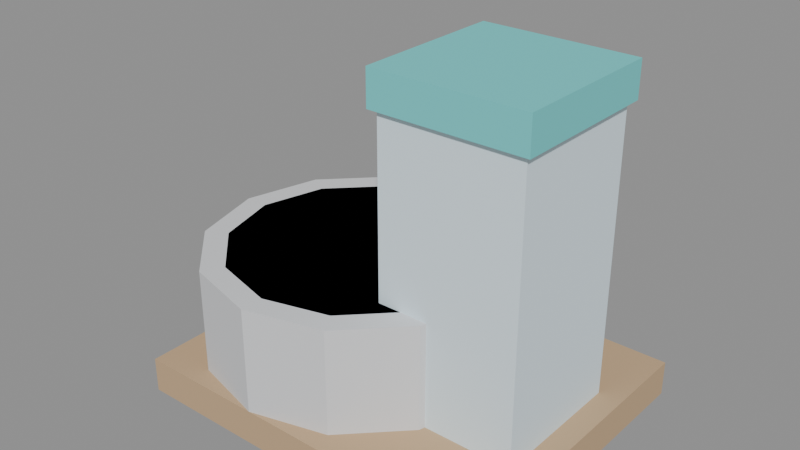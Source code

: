 # Source: PETS_BEBEDOURO_v01.blend  (saved by Blender 4.2.66; exported with 4.5.12 LTS)
import bpy
from mathutils import Matrix  # noqa: F401  (used for matrix-valued properties, if any)

bpy.ops.wm.read_factory_settings(use_empty=True)
scene = bpy.context.scene
scene.name = 'Scene'

# ---- materials (node trees are filled in below, after node groups)
mat_polyroom_pbr = bpy.data.materials.new('Polyroom_PBR')

# ---- material node trees
mat_polyroom_pbr.use_nodes = True; mat_polyroom_pbr.node_tree.nodes.clear()
_N = mat_polyroom_pbr.node_tree.nodes; _L = mat_polyroom_pbr.node_tree.links
n0 = _N.new('ShaderNodeOutputMaterial'); n0.name = 'Material Output'; n0.location = (0, 0)
n1 = _N.new('ShaderNodeBsdfPrincipled'); n1.name = 'Principled BSDF'; n1.location = (0, 0)
n1.inputs[2].default_value = 0.8
n2 = _N.new('ShaderNodeVertexColor'); n2.name = 'Color Attribute'; n2.location = (0, 0)
n2.layer_name = 'Color'
_L.new(n2.outputs[0], n1.inputs[0])
_L.new(n1.outputs[0], n0.inputs[0])
n0.is_active_output = True

# ---- meshes
me_pets_bebedouro_v01 = bpy.data.meshes.new('PETS_BEBEDOURO_v01')
me_pets_bebedouro_v01.from_pydata([(-0.16, -0.13, 0.0), (-0.16, -0.13, 0.03), (-0.16, 0.13, 0.0), (-0.16, 0.13, 0.03), (0.16, -0.13, 0.0), (0.16, -0.13, 0.03), (0.16, 0.13, 0.0), (0.16, 0.13, 0.03), (-0.05, 0.13, 0.03), (-0.05, 0.13, 0.12), (0.015, 0.1126, 0.03), (0.015, 0.1126, 0.12), (0.06258, 0.065, 0.03), (0.06258, 0.065, 0.12), (0.08, 0.0, 0.03), (0.08, 0.0, 0.12), (0.06258, -0.065, 0.03), (0.06258, -0.065, 0.12), (0.015, -0.1126, 0.03), (0.015, -0.1126, 0.12), (-0.05, -0.13, 0.03), (-0.05, -0.13, 0.12), (-0.115, -0.1126, 0.03), (-0.115, -0.1126, 0.12), (-0.1626, -0.065, 0.03), (-0.1626, -0.065, 0.12), (-0.18, 0.0, 0.03), (-0.18, 0.0, 0.12), (-0.1626, 0.065, 0.03), (-0.1626, 0.065, 0.12), (-0.115, 0.1126, 0.03), (-0.115, 0.1126, 0.12), (-0.05, 0.11, 0.1), (-0.05, 0.11, 0.12), (0.005, 0.09526, 0.1), (0.005, 0.09526, 0.12), (0.04526, 0.055, 0.1), (0.04526, 0.055, 0.12), (0.06, 0.0, 0.1), (0.06, 0.0, 0.12), (0.04526, -0.055, 0.1), (0.04526, -0.055, 0.12), (0.005, -0.09526, 0.1), (0.005, -0.09526, 0.12), (-0.05, -0.11, 0.1), (-0.05, -0.11, 0.12), (-0.105, -0.09526, 0.1), (-0.105, -0.09526, 0.12), (-0.1453, -0.055, 0.1), (-0.1453, -0.055, 0.12), (-0.16, 0.0, 0.1), (-0.16, 0.0, 0.12), (-0.1453, 0.055, 0.1), (-0.1453, 0.055, 0.12), (-0.105, 0.09526, 0.1), (-0.105, 0.09526, 0.12), (0.02, -0.06, 0.03), (0.02, -0.06, 0.27), (0.02, 0.06, 0.03), (0.02, 0.06, 0.27), (0.14, -0.06, 0.03), (0.14, -0.06, 0.27), (0.14, 0.06, 0.03), (0.14, 0.06, 0.27), (0.015, -0.065, 0.27), (0.015, -0.065, 0.3), (0.015, 0.065, 0.27), (0.015, 0.065, 0.3), (0.145, -0.065, 0.27), (0.145, -0.065, 0.3), (0.145, 0.065, 0.27), (0.145, 0.065, 0.3), (0.02, 0.015, 0.02), (0.02, 0.015, 0.1), (0.03299, 0.0075, 0.02), (0.03299, 0.0075, 0.1), (0.03299, -0.0075, 0.02), (0.03299, -0.0075, 0.1), (0.02, -0.015, 0.02), (0.02, -0.015, 0.1), (0.00701, -0.0075, 0.02), (0.00701, -0.0075, 0.1), (0.00701, 0.0075, 0.02), (0.00701, 0.0075, 0.1)], [], [(0, 1, 3, 2), (2, 3, 7, 6), (6, 7, 5, 4), (4, 5, 1, 0), (2, 6, 4, 0), (7, 3, 1, 5), (8, 9, 11, 10), (10, 11, 13, 12), (12, 13, 15, 14), (14, 15, 17, 16), (16, 17, 19, 18), (18, 19, 21, 20), (20, 21, 23, 22), (22, 23, 25, 24), (24, 25, 27, 26), (26, 27, 29, 28), (11, 9, 31, 29, 27, 25, 23, 21, 19, 17, 15, 13), (28, 29, 31, 30), (30, 31, 9, 8), (8, 10, 12, 14, 16, 18, 20, 22, 24, 26, 28, 30), (32, 33, 35, 34), (34, 35, 37, 36), (36, 37, 39, 38), (38, 39, 41, 40), (40, 41, 43, 42), (42, 43, 45, 44), (44, 45, 47, 46), (46, 47, 49, 48), (48, 49, 51, 50), (50, 51, 53, 52), (35, 33, 55, 53, 51, 49, 47, 45, 43, 41, 39, 37), (52, 53, 55, 54), (54, 55, 33, 32), (32, 34, 36, 38, 40, 42, 44, 46, 48, 50, 52, 54), (56, 57, 59, 58), (58, 59, 63, 62), (62, 63, 61, 60), (60, 61, 57, 56), (58, 62, 60, 56), (63, 59, 57, 61), (64, 65, 67, 66), (66, 67, 71, 70), (70, 71, 69, 68), (68, 69, 65, 64), (66, 70, 68, 64), (71, 67, 65, 69), (72, 73, 75, 74), (74, 75, 77, 76), (76, 77, 79, 78), (78, 79, 81, 80), (75, 73, 83, 81, 79, 77), (80, 81, 83, 82), (82, 83, 73, 72), (72, 74, 76, 78, 80, 82)])
_uv = me_pets_bebedouro_v01.uv_layers.new(name='UVMap')
_uv.uv.foreach_set('vector', [0.9452, 0.9613, 0.9155, 0.9613, 0.9155, 0.7041, 0.9452, 0.7041, 0.5206, 0.9234, 0.4909, 0.9234, 0.4909, 0.6069, 0.5206, 0.6069, 0.9916, 0.9613, 0.9619, 0.9613, 0.9619, 0.7041, 0.9916, 0.7041, 0.9484, 0.4703, 0.9187, 0.4703, 0.9187, 0.1537, 0.9484, 0.1537, 0.2656, 0.008388, 0.2656, 0.3249, 0.008388, 0.3249, 0.008388, 0.008388, 0.5395, 0.008388, 0.5395, 0.3249, 0.2823, 0.3249, 0.2823, 0.008388, 0.8987, 0.7684, 0.8097, 0.7684, 0.8097, 0.7041, 0.8987, 0.7041, 0.3683, 0.8296, 0.2793, 0.8296, 0.2793, 0.7825, 0.3683, 0.7825, 0.3683, 0.7825, 0.2793, 0.7825, 0.2793, 0.7182, 0.3683, 0.7182, 0.3683, 0.7182, 0.2793, 0.7182, 0.2793, 0.6539, 0.3683, 0.6539, 0.3683, 0.6539, 0.2793, 0.6539, 0.2793, 0.6069, 0.3683, 0.6069, 0.6278, 0.9514, 0.5388, 0.9514, 0.5388, 0.8871, 0.6278, 0.8871, 0.6278, 0.8871, 0.5388, 0.8871, 0.5388, 0.8228, 0.6278, 0.8228, 0.4741, 0.8296, 0.3851, 0.8296, 0.3851, 0.7825, 0.4741, 0.7825, 0.4741, 0.7825, 0.3851, 0.7825, 0.3851, 0.7182, 0.4741, 0.7182, 0.4741, 0.7182, 0.3851, 0.7182, 0.3851, 0.6539, 0.4741, 0.6539, 0.09931, 0.5901, 0.04167, 0.5568, 0.008388, 0.4992, 0.008388, 0.4326, 0.04167, 0.375, 0.09931, 0.3417, 0.1659, 0.3417, 0.2235, 0.375, 0.2568, 0.4326, 0.2568, 0.4992, 0.2235, 0.5568, 0.1659, 0.5901, 0.4741, 0.6539, 0.3851, 0.6539, 0.3851, 0.6069, 0.4741, 0.6069, 0.8987, 0.8327, 0.8097, 0.8327, 0.8097, 0.7684, 0.8987, 0.7684, 0.3069, 0.5568, 0.2736, 0.4992, 0.2736, 0.4326, 0.3069, 0.375, 0.3645, 0.3417, 0.4311, 0.3417, 0.4887, 0.375, 0.522, 0.4326, 0.522, 0.4992, 0.4887, 0.5568, 0.4311, 0.5901, 0.3645, 0.5901, 0.9849, 0.248, 0.9652, 0.248, 0.9652, 0.1936, 0.9849, 0.1936, 0.9849, 0.1936, 0.9652, 0.1936, 0.9652, 0.1537, 0.9849, 0.1537, 0.7929, 0.9316, 0.7731, 0.9316, 0.7731, 0.8772, 0.7929, 0.8772, 0.7929, 0.8772, 0.7731, 0.8772, 0.7731, 0.8228, 0.7929, 0.8228, 0.9649, 0.6873, 0.9452, 0.6873, 0.9452, 0.6475, 0.9649, 0.6475, 0.9649, 0.6475, 0.9452, 0.6475, 0.9452, 0.5931, 0.9649, 0.5931, 0.9649, 0.5931, 0.9452, 0.5931, 0.9452, 0.5387, 0.9649, 0.5387, 0.9649, 0.5387, 0.9452, 0.5387, 0.9452, 0.4989, 0.9649, 0.4989, 0.4049, 0.9552, 0.3851, 0.9552, 0.3851, 0.9008, 0.4049, 0.9008, 0.4049, 0.9008, 0.3851, 0.9008, 0.3851, 0.8464, 0.4049, 0.8464, 0.5669, 0.5237, 0.5388, 0.4749, 0.5388, 0.4186, 0.5669, 0.3698, 0.6157, 0.3417, 0.672, 0.3417, 0.7208, 0.3698, 0.7489, 0.4186, 0.7489, 0.4749, 0.7208, 0.5237, 0.672, 0.5519, 0.6157, 0.5519, 0.9849, 0.3422, 0.9652, 0.3422, 0.9652, 0.3024, 0.9849, 0.3024, 0.9849, 0.3024, 0.9652, 0.3024, 0.9652, 0.248, 0.9849, 0.248, 0.6332, 0.2186, 0.5844, 0.1904, 0.5563, 0.1416, 0.5563, 0.08532, 0.5844, 0.03655, 0.6332, 0.008388, 0.6895, 0.008388, 0.7383, 0.03655, 0.7665, 0.08532, 0.7665, 0.1416, 0.7383, 0.1904, 0.6895, 0.2186, 0.5388, 0.806, 0.5388, 0.5686, 0.6574, 0.5686, 0.6574, 0.806, 0.6742, 0.806, 0.6742, 0.5686, 0.7929, 0.5686, 0.7929, 0.806, 0.008388, 0.8443, 0.008388, 0.6069, 0.1271, 0.6069, 0.1271, 0.8443, 0.1439, 0.8443, 0.1439, 0.6069, 0.2626, 0.6069, 0.2626, 0.8443, 0.9019, 0.2724, 0.7832, 0.2724, 0.7832, 0.1537, 0.9019, 0.1537, 0.9284, 0.6873, 0.8097, 0.6873, 0.8097, 0.5686, 0.9284, 0.5686, 0.9583, 0.137, 0.9286, 0.137, 0.9286, 0.008388, 0.9583, 0.008388, 0.7039, 0.9514, 0.6742, 0.9514, 0.6742, 0.8228, 0.7039, 0.8228, 0.309, 0.9749, 0.2793, 0.9749, 0.2793, 0.8464, 0.309, 0.8464, 0.7503, 0.9514, 0.7207, 0.9514, 0.7207, 0.8228, 0.7503, 0.8228, 0.8943, 0.3417, 0.8943, 0.4703, 0.7657, 0.4703, 0.7657, 0.3417, 0.9118, 0.008388, 0.9118, 0.137, 0.7832, 0.137, 0.7832, 0.008388, 0.5691, 0.3145, 0.5691, 0.2354, 0.582, 0.2354, 0.582, 0.3145, 0.6412, 0.3145, 0.6412, 0.2354, 0.6561, 0.2354, 0.6561, 0.3145, 0.5988, 0.3145, 0.5988, 0.2354, 0.6116, 0.2354, 0.6116, 0.3145, 0.6116, 0.3145, 0.6116, 0.2354, 0.6245, 0.2354, 0.6245, 0.3145, 0.7173, 0.265, 0.7045, 0.2576, 0.7045, 0.2428, 0.7173, 0.2354, 0.7301, 0.2428, 0.7301, 0.2576, 0.6728, 0.3145, 0.6728, 0.2354, 0.6877, 0.2354, 0.6877, 0.3145, 0.5563, 0.3145, 0.5563, 0.2354, 0.5691, 0.2354, 0.5691, 0.3145, 0.7045, 0.3041, 0.7045, 0.2892, 0.7173, 0.2818, 0.7301, 0.2892, 0.7301, 0.3041, 0.7173, 0.3115])
_ca = me_pets_bebedouro_v01.color_attributes.new('Color', 'FLOAT_COLOR', 'POINT')
_ca.data.foreach_set('color', [0.55, 0.38, 0.22, 1.0, 0.55, 0.38, 0.22, 1.0, 0.55, 0.38, 0.22, 1.0, 0.55, 0.38, 0.22, 1.0, 0.55, 0.38, 0.22, 1.0, 0.55, 0.38, 0.22, 1.0, 0.55, 0.38, 0.22, 1.0, 0.55, 0.38, 0.22, 1.0, 0.7, 0.71, 0.73, 1.0, 0.7, 0.71, 0.73, 1.0, 0.7, 0.71, 0.73, 1.0, 0.7, 0.71, 0.73, 1.0, 0.7, 0.71, 0.73, 1.0, 0.7, 0.71, 0.73, 1.0, 0.7, 0.71, 0.73, 1.0, 0.7, 0.71, 0.73, 1.0, 0.7, 0.71, 0.73, 1.0, 0.7, 0.71, 0.73, 1.0, 0.7, 0.71, 0.73, 1.0, 0.7, 0.71, 0.73, 1.0, 0.7, 0.71, 0.73, 1.0, 0.7, 0.71, 0.73, 1.0, 0.7, 0.71, 0.73, 1.0, 0.7, 0.71, 0.73, 1.0, 0.7, 0.71, 0.73, 1.0, 0.7, 0.71, 0.73, 1.0, 0.7, 0.71, 0.73, 1.0, 0.7, 0.71, 0.73, 1.0, 0.7, 0.71, 0.73, 1.0, 0.7, 0.71, 0.73, 1.0, 0.7, 0.71, 0.73, 1.0, 0.7, 0.71, 0.73, 1.0, 0.3, 0.6, 0.85, 1.0, 0.3, 0.6, 0.85, 1.0, 0.3, 0.6, 0.85, 1.0, 0.3, 0.6, 0.85, 1.0, 0.3, 0.6, 0.85, 1.0, 0.3, 0.6, 0.85, 1.0, 0.3, 0.6, 0.85, 1.0, 0.3, 0.6, 0.85, 1.0, 0.3, 0.6, 0.85, 1.0, 0.3, 0.6, 0.85, 1.0, 0.3, 0.6, 0.85, 1.0, 0.3, 0.6, 0.85, 1.0, 0.3, 0.6, 0.85, 1.0, 0.3, 0.6, 0.85, 1.0, 0.3, 0.6, 0.85, 1.0, 0.3, 0.6, 0.85, 1.0, 0.3, 0.6, 0.85, 1.0, 0.3, 0.6, 0.85, 1.0, 0.3, 0.6, 0.85, 1.0, 0.3, 0.6, 0.85, 1.0, 0.3, 0.6, 0.85, 1.0, 0.3, 0.6, 0.85, 1.0, 0.3, 0.6, 0.85, 1.0, 0.3, 0.6, 0.85, 1.0, 0.75, 0.88, 0.95, 1.0, 0.75, 0.88, 0.95, 1.0, 0.75, 0.88, 0.95, 1.0, 0.75, 0.88, 0.95, 1.0, 0.75, 0.88, 0.95, 1.0, 0.75, 0.88, 0.95, 1.0, 0.75, 0.88, 0.95, 1.0, 0.75, 0.88, 0.95, 1.0, 0.15, 0.65, 0.65, 1.0, 0.15, 0.65, 0.65, 1.0, 0.15, 0.65, 0.65, 1.0, 0.15, 0.65, 0.65, 1.0, 0.15, 0.65, 0.65, 1.0, 0.15, 0.65, 0.65, 1.0, 0.15, 0.65, 0.65, 1.0, 0.15, 0.65, 0.65, 1.0, 0.16, 0.16, 0.18, 1.0, 0.16, 0.16, 0.18, 1.0, 0.16, 0.16, 0.18, 1.0, 0.16, 0.16, 0.18, 1.0, 0.16, 0.16, 0.18, 1.0, 0.16, 0.16, 0.18, 1.0, 0.16, 0.16, 0.18, 1.0, 0.16, 0.16, 0.18, 1.0, 0.16, 0.16, 0.18, 1.0, 0.16, 0.16, 0.18, 1.0, 0.16, 0.16, 0.18, 1.0, 0.16, 0.16, 0.18, 1.0])
me_pets_bebedouro_v01.materials.append(mat_polyroom_pbr)
me_pets_bebedouro_v01.update()

# ---- objects
ob_pets_bebedouro_v01 = bpy.data.objects.new('PETS_BEBEDOURO_v01', me_pets_bebedouro_v01)

# ---- transforms, parenting, visibility, modifiers, constraints
ob_pets_bebedouro_v01.location = (0.0, 0.0, 0.0)

# ---- collection membership
scene.collection.objects.link(ob_pets_bebedouro_v01)

# ---- scene / render settings (as saved in the file)
scene.frame_start = 1; scene.frame_end = 250; scene.frame_set(1)
scene.render.engine = 'BLENDER_EEVEE_NEXT'
bpy.context.view_layer.update()

# ---- added for rendering (the .blend has no active camera and no usable light): camera, sun + grey world if the file has none
cam_auto = bpy.data.cameras.new('AutoCamera')
cam_auto.lens = 50.0
cam_auto.sensor_width = 36.0
cam_auto.clip_end = 1000.0
ob_auto_camera = bpy.data.objects.new('AutoCamera', cam_auto)
scene.collection.objects.link(ob_auto_camera)
ob_auto_camera.location = (0.473601, -0.580322, 0.536881)
ob_auto_camera.rotation_euler = (1.09748, -7.21219e-08, 0.694738)
scene.camera = ob_auto_camera
light_auto_sun = bpy.data.lights.new('AutoSun', 'SUN')
light_auto_sun.energy = 3.0
light_auto_sun.angle = 0.0523599
ob_auto_sun = bpy.data.objects.new('AutoSun', light_auto_sun)
scene.collection.objects.link(ob_auto_sun)
ob_auto_sun.rotation_euler = (0.872665, 0.174533, 0.523599)
if scene.world is None:
    world_auto = bpy.data.worlds.new('AutoWorld')
    world_auto.color = (0.3, 0.3, 0.3)
    scene.world = world_auto
bpy.context.view_layer.update()

